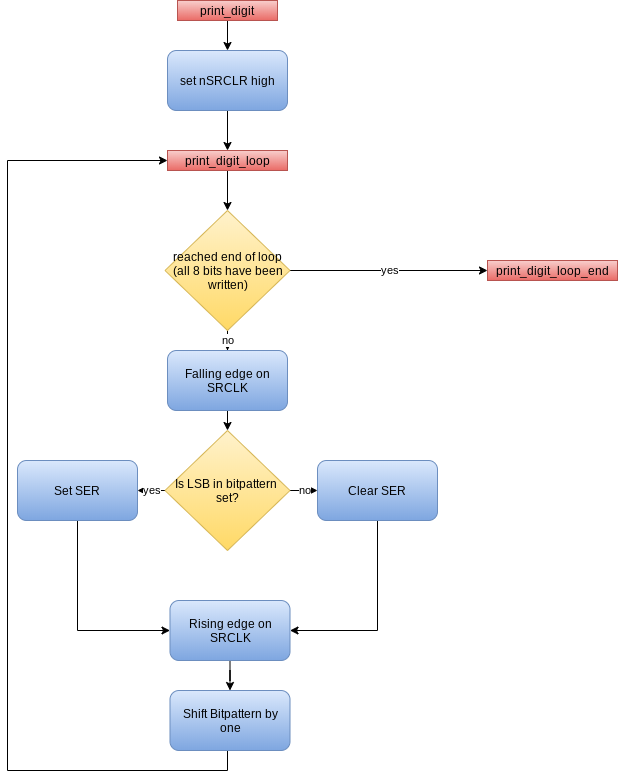

The diagram above was exported from draw.io. Its source (the exported page's mxGraphModel, read from the mxfile embedded in the PNG):
<mxGraphModel dx="1422" dy="2029" grid="1" gridSize="10" guides="1" tooltips="1" connect="1" arrows="1" fold="1" page="1" pageScale="1" pageWidth="827" pageHeight="1169" math="0" shadow="0">
  <root>
    <mxCell id="0" />
    <mxCell id="1" parent="0" />
    <mxCell id="Wlml97Y0BPVGPOPLVci4-86" style="edgeStyle=orthogonalEdgeStyle;rounded=0;orthogonalLoop=1;jettySize=auto;html=1;exitX=0.5;exitY=1;exitDx=0;exitDy=0;entryX=0.5;entryY=0;entryDx=0;entryDy=0;" parent="1" source="Wlml97Y0BPVGPOPLVci4-69" target="Wlml97Y0BPVGPOPLVci4-70" edge="1">
      <mxGeometry relative="1" as="geometry" />
    </mxCell>
    <mxCell id="Wlml97Y0BPVGPOPLVci4-69" value="print_digit" style="text;html=1;strokeColor=#b85450;fillColor=#f8cecc;align=center;verticalAlign=middle;whiteSpace=wrap;rounded=0;gradientColor=#ea6b66;" parent="1" vertex="1">
      <mxGeometry x="190" y="-1040" width="100" height="20" as="geometry" />
    </mxCell>
    <mxCell id="Wlml97Y0BPVGPOPLVci4-85" style="edgeStyle=orthogonalEdgeStyle;rounded=0;orthogonalLoop=1;jettySize=auto;html=1;exitX=0.5;exitY=1;exitDx=0;exitDy=0;entryX=0.5;entryY=0;entryDx=0;entryDy=0;" parent="1" source="Wlml97Y0BPVGPOPLVci4-70" target="Wlml97Y0BPVGPOPLVci4-71" edge="1">
      <mxGeometry relative="1" as="geometry" />
    </mxCell>
    <mxCell id="Wlml97Y0BPVGPOPLVci4-70" value="set nSRCLR high" style="rounded=1;whiteSpace=wrap;html=1;gradientColor=#7ea6e0;fillColor=#dae8fc;strokeColor=#6c8ebf;" parent="1" vertex="1">
      <mxGeometry x="180" y="-990" width="120" height="60" as="geometry" />
    </mxCell>
    <mxCell id="Wlml97Y0BPVGPOPLVci4-84" style="edgeStyle=orthogonalEdgeStyle;rounded=0;orthogonalLoop=1;jettySize=auto;html=1;exitX=0.5;exitY=1;exitDx=0;exitDy=0;entryX=0.5;entryY=0;entryDx=0;entryDy=0;" parent="1" source="Wlml97Y0BPVGPOPLVci4-71" target="Wlml97Y0BPVGPOPLVci4-72" edge="1">
      <mxGeometry relative="1" as="geometry" />
    </mxCell>
    <mxCell id="Wlml97Y0BPVGPOPLVci4-71" value="print_digit_loop" style="text;html=1;strokeColor=#b85450;fillColor=#f8cecc;align=center;verticalAlign=middle;whiteSpace=wrap;rounded=0;gradientColor=#ea6b66;" parent="1" vertex="1">
      <mxGeometry x="180" y="-890" width="120" height="20" as="geometry" />
    </mxCell>
    <mxCell id="Wlml97Y0BPVGPOPLVci4-74" value="yes" style="edgeStyle=orthogonalEdgeStyle;rounded=0;orthogonalLoop=1;jettySize=auto;html=1;exitX=1;exitY=0.5;exitDx=0;exitDy=0;entryX=0;entryY=0.5;entryDx=0;entryDy=0;" parent="1" source="Wlml97Y0BPVGPOPLVci4-72" target="Wlml97Y0BPVGPOPLVci4-73" edge="1">
      <mxGeometry relative="1" as="geometry" />
    </mxCell>
    <mxCell id="Wlml97Y0BPVGPOPLVci4-78" value="no" style="edgeStyle=orthogonalEdgeStyle;rounded=0;orthogonalLoop=1;jettySize=auto;html=1;exitX=0.5;exitY=1;exitDx=0;exitDy=0;" parent="1" source="Wlml97Y0BPVGPOPLVci4-72" target="Wlml97Y0BPVGPOPLVci4-77" edge="1">
      <mxGeometry relative="1" as="geometry" />
    </mxCell>
    <mxCell id="Wlml97Y0BPVGPOPLVci4-72" value="&lt;div&gt;reached end of loop&lt;/div&gt;&lt;div&gt;(all 8 bits have been written)&lt;br&gt;&lt;/div&gt;" style="rhombus;whiteSpace=wrap;html=1;gradientColor=#ffd966;fillColor=#fff2cc;strokeColor=#d6b656;" parent="1" vertex="1">
      <mxGeometry x="177.5" y="-830" width="125" height="120" as="geometry" />
    </mxCell>
    <mxCell id="Wlml97Y0BPVGPOPLVci4-73" value="print_digit_loop_end" style="text;html=1;strokeColor=#b85450;fillColor=#f8cecc;align=center;verticalAlign=middle;whiteSpace=wrap;rounded=0;gradientColor=#ea6b66;" parent="1" vertex="1">
      <mxGeometry x="500" y="-780" width="130" height="20" as="geometry" />
    </mxCell>
    <mxCell id="Wlml97Y0BPVGPOPLVci4-82" value="no" style="edgeStyle=orthogonalEdgeStyle;rounded=0;orthogonalLoop=1;jettySize=auto;html=1;exitX=1;exitY=0.5;exitDx=0;exitDy=0;entryX=0;entryY=0.5;entryDx=0;entryDy=0;" parent="1" source="Wlml97Y0BPVGPOPLVci4-76" target="Wlml97Y0BPVGPOPLVci4-81" edge="1">
      <mxGeometry relative="1" as="geometry" />
    </mxCell>
    <mxCell id="Wlml97Y0BPVGPOPLVci4-83" value="yes" style="edgeStyle=orthogonalEdgeStyle;rounded=0;orthogonalLoop=1;jettySize=auto;html=1;entryX=1;entryY=0.5;entryDx=0;entryDy=0;" parent="1" source="Wlml97Y0BPVGPOPLVci4-76" target="Wlml97Y0BPVGPOPLVci4-80" edge="1">
      <mxGeometry relative="1" as="geometry" />
    </mxCell>
    <mxCell id="Wlml97Y0BPVGPOPLVci4-76" value="Is LSB in bitpattern&amp;nbsp; set?" style="rhombus;whiteSpace=wrap;html=1;gradientColor=#ffd966;fillColor=#fff2cc;strokeColor=#d6b656;" parent="1" vertex="1">
      <mxGeometry x="177.5" y="-610" width="125" height="120" as="geometry" />
    </mxCell>
    <mxCell id="Wlml97Y0BPVGPOPLVci4-79" style="edgeStyle=orthogonalEdgeStyle;rounded=0;orthogonalLoop=1;jettySize=auto;html=1;exitX=0.5;exitY=1;exitDx=0;exitDy=0;entryX=0.5;entryY=0;entryDx=0;entryDy=0;" parent="1" source="Wlml97Y0BPVGPOPLVci4-77" target="Wlml97Y0BPVGPOPLVci4-76" edge="1">
      <mxGeometry relative="1" as="geometry" />
    </mxCell>
    <mxCell id="Wlml97Y0BPVGPOPLVci4-77" value="Falling edge on SRCLK" style="rounded=1;whiteSpace=wrap;html=1;gradientColor=#7ea6e0;fillColor=#dae8fc;strokeColor=#6c8ebf;" parent="1" vertex="1">
      <mxGeometry x="180" y="-690" width="120" height="60" as="geometry" />
    </mxCell>
    <mxCell id="Wlml97Y0BPVGPOPLVci4-89" style="edgeStyle=orthogonalEdgeStyle;rounded=0;orthogonalLoop=1;jettySize=auto;html=1;exitX=0.5;exitY=1;exitDx=0;exitDy=0;entryX=0;entryY=0.5;entryDx=0;entryDy=0;" parent="1" source="Wlml97Y0BPVGPOPLVci4-80" target="Wlml97Y0BPVGPOPLVci4-87" edge="1">
      <mxGeometry relative="1" as="geometry" />
    </mxCell>
    <mxCell id="Wlml97Y0BPVGPOPLVci4-80" value="Set SER" style="rounded=1;whiteSpace=wrap;html=1;gradientColor=#7ea6e0;fillColor=#dae8fc;strokeColor=#6c8ebf;" parent="1" vertex="1">
      <mxGeometry x="30" y="-580" width="120" height="60" as="geometry" />
    </mxCell>
    <mxCell id="Wlml97Y0BPVGPOPLVci4-88" style="edgeStyle=orthogonalEdgeStyle;rounded=0;orthogonalLoop=1;jettySize=auto;html=1;entryX=1;entryY=0.5;entryDx=0;entryDy=0;" parent="1" source="Wlml97Y0BPVGPOPLVci4-81" target="Wlml97Y0BPVGPOPLVci4-87" edge="1">
      <mxGeometry relative="1" as="geometry">
        <Array as="points">
          <mxPoint x="390" y="-410" />
        </Array>
      </mxGeometry>
    </mxCell>
    <mxCell id="Wlml97Y0BPVGPOPLVci4-81" value="Clear SER" style="rounded=1;whiteSpace=wrap;html=1;gradientColor=#7ea6e0;fillColor=#dae8fc;strokeColor=#6c8ebf;" parent="1" vertex="1">
      <mxGeometry x="330" y="-580" width="120" height="60" as="geometry" />
    </mxCell>
    <mxCell id="Wlml97Y0BPVGPOPLVci4-90" style="edgeStyle=orthogonalEdgeStyle;rounded=0;orthogonalLoop=1;jettySize=auto;html=1;entryX=0;entryY=0.5;entryDx=0;entryDy=0;exitX=0.5;exitY=1;exitDx=0;exitDy=0;" parent="1" source="JzSweO27XLAXrkrnk_EN-1" target="Wlml97Y0BPVGPOPLVci4-71" edge="1">
      <mxGeometry relative="1" as="geometry">
        <Array as="points">
          <mxPoint x="240" y="-270" />
          <mxPoint x="20" y="-270" />
          <mxPoint x="20" y="-880" />
        </Array>
        <mxPoint x="240" y="-310" as="sourcePoint" />
      </mxGeometry>
    </mxCell>
    <mxCell id="JzSweO27XLAXrkrnk_EN-4" value="" style="edgeStyle=orthogonalEdgeStyle;rounded=0;orthogonalLoop=1;jettySize=auto;html=1;" parent="1" source="Wlml97Y0BPVGPOPLVci4-87" target="JzSweO27XLAXrkrnk_EN-1" edge="1">
      <mxGeometry relative="1" as="geometry" />
    </mxCell>
    <mxCell id="Wlml97Y0BPVGPOPLVci4-87" value="Rising edge on SRCLK" style="rounded=1;whiteSpace=wrap;html=1;gradientColor=#7ea6e0;fillColor=#dae8fc;strokeColor=#6c8ebf;" parent="1" vertex="1">
      <mxGeometry x="182.5" y="-440" width="120" height="60" as="geometry" />
    </mxCell>
    <mxCell id="JzSweO27XLAXrkrnk_EN-1" value="Shift Bitpattern by one" style="rounded=1;whiteSpace=wrap;html=1;fillColor=#dae8fc;strokeColor=#6c8ebf;gradientColor=#7ea6e0;" parent="1" vertex="1">
      <mxGeometry x="182.5" y="-350" width="120" height="60" as="geometry" />
    </mxCell>
  </root>
</mxGraphModel>